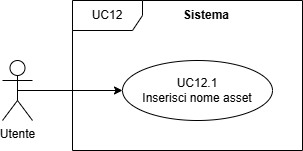

The diagram above was exported from draw.io. Its source (the exported page's mxGraphModel, read from the mxfile embedded in the PNG):
<mxGraphModel dx="1414" dy="751" grid="1" gridSize="10" guides="1" tooltips="1" connect="1" arrows="1" fold="1" page="1" pageScale="1" pageWidth="827" pageHeight="1169" math="0" shadow="0">
  <root>
    <mxCell id="0" />
    <mxCell id="1" parent="0" />
    <mxCell id="cW8_NbFuTGebCwXau5HL-2" edge="1" parent="1" source="cW8_NbFuTGebCwXau5HL-3" style="edgeStyle=orthogonalEdgeStyle;rounded=0;orthogonalLoop=1;jettySize=auto;html=1;exitX=0.5;exitY=0.5;exitDx=0;exitDy=0;exitPerimeter=0;entryX=0;entryY=0.5;entryDx=0;entryDy=0;" target="cW8_NbFuTGebCwXau5HL-7">
      <mxGeometry relative="1" as="geometry">
        <mxPoint x="299.9999999999985" y="330" as="targetPoint" />
      </mxGeometry>
    </mxCell>
    <mxCell id="cW8_NbFuTGebCwXau5HL-3" parent="1" style="shape=umlActor;verticalLabelPosition=bottom;verticalAlign=top;html=1;outlineConnect=0;" value="Utente" vertex="1">
      <mxGeometry height="60" width="30" x="180" y="300" as="geometry" />
    </mxCell>
    <mxCell id="cW8_NbFuTGebCwXau5HL-7" parent="1" style="ellipse;html=1;whiteSpace=wrap;" value="UC12.1&lt;div&gt;Inserisci nome asset&lt;/div&gt;" vertex="1">
      <mxGeometry height="60" width="150" x="300" y="300" as="geometry" />
    </mxCell>
    <mxCell id="cW8_NbFuTGebCwXau5HL-27" parent="1" style="shape=umlFrame;whiteSpace=wrap;html=1;pointerEvents=0;recursiveResize=0;container=1;collapsible=0;width=70;height=30;" value="UC12" vertex="1">
      <mxGeometry height="150" width="230" x="250" y="240" as="geometry" />
    </mxCell>
    <mxCell id="SlUQaHsCd9nHFgnqUDam-1" parent="cW8_NbFuTGebCwXau5HL-27" style="text;html=1;whiteSpace=wrap;strokeColor=none;fillColor=none;align=center;verticalAlign=middle;rounded=0;" value="&lt;b&gt;Sistema&lt;/b&gt;" vertex="1">
      <mxGeometry height="30" width="60" x="104" as="geometry" />
    </mxCell>
  </root>
</mxGraphModel>